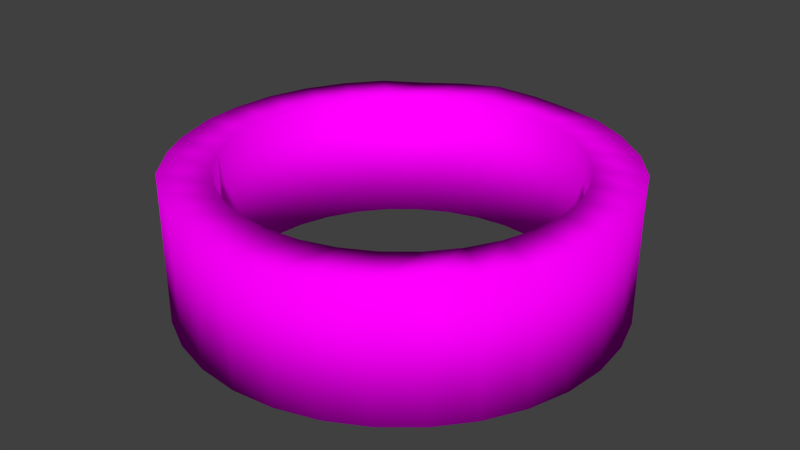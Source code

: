 # Source: Duct_Tape.blend  (saved by Blender 3.3.6; exported with 4.5.12 LTS)
import bpy
from mathutils import Matrix  # noqa: F401  (used for matrix-valued properties, if any)

bpy.ops.wm.read_factory_settings(use_empty=True)
scene = bpy.context.scene
scene.name = 'Scene'

# ---- collections
col_collection_1 = bpy.data.collections.new('Collection 1'); scene.collection.children.link(col_collection_1)

# ---- images (referenced by path relative to the original .blend; pixels are not part of the script)
import os
ASSET_DIR = os.environ.get("B2B_ASSET_DIR", "")  # directory of the original .blend (textures are referenced by path, not embedded)
HERE = os.path.dirname(os.path.abspath(__file__))  # packed textures are extracted next to this script under _unpacked/

def load_image(name, relpath, width, height, colorspace="sRGB"):
    """Load a texture the original file referenced (path relative to the .blend, or extracted next to this script)."""
    p = next((c for c in (os.path.join(HERE, relpath), os.path.join(ASSET_DIR, relpath)) if relpath and os.path.exists(c)), "")
    if p:
        img = bpy.data.images.load(p, check_existing=True)
        img.name = name
    else:  # same state as the original file: an image datablock whose file is absent (Cycles renders it pink)
        img = bpy.data.images.new(name, width, height)
        img.source = "FILE"
        img.filepath = "//" + (relpath or name)
    img.colorspace_settings.name = colorspace
    return img
img_tapete_png = load_image('tapeTe.png', 'tapeTe.png', 1024, 1024, 'sRGB')

# ---- materials (node trees are filled in below, after node groups)
mat_material_001 = bpy.data.materials.new('Material.001')
mat_material_001.alpha_threshold = 0.0
mat_material_001.roughness = 0.5

# ---- material node trees
mat_material_001.use_nodes = True; mat_material_001.node_tree.nodes.clear()
_N = mat_material_001.node_tree.nodes; _L = mat_material_001.node_tree.links
n0 = _N.new('ShaderNodeOutputMaterial'); n0.name = 'Material Output'; n0.location = (320, 280)
n1 = _N.new('ShaderNodeBsdfAnisotropic'); n1.name = 'Glossy BSDF'; n1.location = (-80, 160)
n1.distribution = 'GGX'
n1.inputs[1].default_value = 0.4472
n2 = _N.new('ShaderNodeTexImage'); n2.name = 'Image Texture'; n2.location = (-280, 380)
n2.width = 140
n2.image = img_tapete_png
n3 = _N.new('ShaderNodeBsdfDiffuse'); n3.name = 'Diffuse BSDF'; n3.location = (-80, 300)
n4 = _N.new('ShaderNodeMixShader'); n4.name = 'Mix Shader'; n4.location = (140, 300)
n4.inputs[0].default_value = 0.0
_L.new(n3.outputs[0], n4.inputs[1])
_L.new(n1.outputs[0], n4.inputs[2])
_L.new(n2.outputs[0], n3.inputs[0])
_L.new(n4.outputs[0], n0.inputs[0])
n0.is_active_output = True

# ---- world
world_world = bpy.data.worlds.new('World'); scene.world = world_world
world_world.color = (0.05088, 0.05088, 0.05088)
world_world.use_sun_shadow = False
world_world.sun_shadow_jitter_overblur = 0.0
world_world.cycles.sampling_method = 'MANUAL'
world_world.cycles.sample_map_resolution = 256

# ---- meshes
me_cylinder_001 = bpy.data.meshes.new('Cylinder.001')
me_cylinder_001.from_pydata([(0.0, 1.0, 0.0), (0.0, 1.0, 0.6), (0.1978, 0.9944, 0.5869), (0.1951, 0.9808, 0.0), (0.9808, 0.1951, 0.0), (1.0, 7.55e-08, 0.0), (0.9808, -0.1951, 0.0), (0.9239, -0.3827, 0.0), (0.8315, -0.5556, 0.0), (0.7071, -0.7071, 0.0), (0.5556, -0.8315, 0.0), (0.3827, -0.9239, 0.0), (0.1951, -0.9808, 0.0), (-3.258e-07, -1.0, 0.0), (-0.1951, -0.9808, 0.0), (-0.3827, -0.9239, 0.0), (-0.5556, -0.8315, 0.0), (-0.7071, -0.7071, 0.0), (-0.8315, -0.5556, 0.0), (-0.9239, -0.3827, 0.0), (-0.9808, -0.1951, 0.0), (-1.0, 9.656e-07, 0.0), (-0.7787, 6.751e-07, -2.98e-08), (-0.7637, -0.1519, -2.98e-08), (-0.7194, -0.298, -2.98e-08), (-0.6474, -0.4326, -2.98e-08), (-0.5506, -0.5506, -2.98e-08), (-0.4326, -0.6474, -2.98e-08), (-0.298, -0.7194, -2.98e-08), (-0.1519, -0.7637, -2.98e-08), (-2.741e-07, -0.7787, -2.98e-08), (0.1519, -0.7637, -2.98e-08), (0.298, -0.7194, -2.98e-08), (0.4326, -0.6474, -2.98e-08), (0.5506, -0.5506, -2.98e-08), (0.6474, -0.4326, -2.98e-08), (0.7194, -0.298, -2.98e-08), (0.7637, -0.1519, -2.98e-08), (0.7787, -1.798e-08, -2.98e-08), (0.3827, 0.9239, 0.0), (0.5556, 0.8315, 0.0), (0.7071, 0.7071, 0.0), (0.8315, 0.5556, 0.0), (0.9239, 0.3827, 0.0), (0.7637, 0.1519, -2.98e-08), (0.7194, 0.298, -2.98e-08), (0.6474, 0.4326, -2.98e-08), (0.5506, 0.5506, -2.98e-08), (0.4326, 0.6474, -2.98e-08), (0.298, 0.7194, -2.98e-08), (0.1519, 0.7637, -2.98e-08), (-2.033e-08, 0.7787, -2.98e-08), (-0.1519, 0.7637, -2.98e-08), (-0.298, 0.7194, -2.98e-08), (-0.4326, 0.6474, -2.98e-08), (-0.5506, 0.5506, -2.98e-08), (-0.6474, 0.4326, -2.98e-08), (-0.7194, 0.298, -2.98e-08), (-0.7637, 0.1519, -2.98e-08), (-0.9808, 0.1951, 0.0), (-0.9239, 0.3827, 0.0), (-0.8315, 0.5556, 0.0), (-0.7071, 0.7071, 0.0), (-0.5556, 0.8315, 0.0), (-0.3827, 0.9239, 0.0), (-0.1951, 0.9808, 0.0), (-0.1914, 0.9624, 0.6176), (-0.001578, -1.022, 0.577), (-2.741e-07, -0.7787, 0.6), (-0.1519, -0.7637, 0.6), (-0.298, -0.7194, 0.6), (-0.4326, -0.6474, 0.6), (-0.5506, -0.5506, 0.6), (-0.6474, -0.4326, 0.6), (-0.7194, -0.298, 0.6), (-0.7637, -0.1519, 0.6), (-0.7787, 6.751e-07, 0.6), (-0.7637, 0.1519, 0.6), (-0.7194, 0.298, 0.6), (-0.6474, 0.4326, 0.6), (-0.5506, 0.5506, 0.6), (-0.4326, 0.6474, 0.6), (-0.298, 0.7194, 0.6), (-0.1519, 0.7637, 0.6), (-2.033e-08, 0.7787, 0.6), (-0.3827, 0.9239, 0.6), (-0.5643, 0.8445, 0.5852), (-0.7071, 0.7071, 0.6), (-0.8315, 0.5556, 0.6), (-0.9239, 0.3827, 0.6), (-0.9808, 0.1951, 0.6), (-1.004, 9.688e-07, 0.5967), (-0.9808, -0.1951, 0.6), (-0.936, -0.3877, 0.5877), (-0.8315, -0.5556, 0.6), (-0.7142, -0.7142, 0.5906), (-0.5556, -0.8315, 0.6), (-0.3827, -0.9239, 0.6), (-0.1928, -0.9721, 0.5914), (0.1519, 0.7637, 0.6), (0.298, 0.7194, 0.6), (0.4326, 0.6474, 0.6), (0.5506, 0.5506, 0.6), (0.6474, 0.4326, 0.6), (0.7194, 0.298, 0.6), (0.7637, 0.1519, 0.6), (0.7787, -1.798e-08, 0.6), (0.7637, -0.1519, 0.6), (0.7194, -0.298, 0.6), (0.6474, -0.4326, 0.6), (0.5506, -0.5506, 0.6), (0.4326, -0.6474, 0.6), (0.298, -0.7194, 0.6), (0.1519, -0.7637, 0.6), (0.2006, -1.005, 0.5765), (0.3827, -0.9239, 0.6), (0.5556, -0.8315, 0.6), (0.6945, -0.6843, 0.6236), (0.8315, -0.5556, 0.6), (0.9433, -0.3907, 0.5802), (0.9808, -0.1951, 0.6), (1.0, 7.55e-08, 0.6), (0.9706, 0.1931, 0.6098), (0.9239, 0.3827, 0.6), (0.8417, 0.5619, 0.588), (0.716, 0.716, 0.5882), (0.5556, 0.8315, 0.6), (0.3827, 0.9239, 0.6)], [], [(0, 1, 2, 3), (65, 66, 1, 0), (25, 26, 17, 18), (24, 25, 18, 19), (3, 2, 127, 39), (39, 127, 126, 40), (40, 126, 125, 41), (41, 125, 124, 42), (42, 124, 123, 43), (43, 123, 122, 4), (4, 122, 121, 5), (5, 121, 120, 6), (6, 120, 119, 7), (7, 119, 118, 8), (8, 118, 117, 9), (9, 117, 116, 10), (10, 116, 115, 11), (11, 115, 114, 12), (12, 114, 67, 13), (13, 67, 98, 14), (14, 98, 97, 15), (15, 97, 96, 16), (16, 96, 95, 17), (17, 95, 94, 18), (18, 94, 93, 19), (19, 93, 92, 20), (20, 92, 91, 21), (21, 91, 90, 59), (59, 90, 89, 60), (60, 89, 88, 61), (61, 88, 87, 62), (62, 87, 86, 63), (63, 86, 85, 64), (64, 85, 66, 65), (51, 50, 99, 84), (52, 51, 84, 83), (50, 49, 100, 99), (53, 52, 83, 82), (49, 48, 101, 100), (54, 53, 82, 81), (48, 47, 102, 101), (55, 54, 81, 80), (47, 46, 103, 102), (56, 55, 80, 79), (46, 45, 104, 103), (57, 56, 79, 78), (45, 44, 105, 104), (58, 57, 78, 77), (44, 38, 106, 105), (22, 58, 77, 76), (38, 37, 107, 106), (23, 22, 76, 75), (37, 36, 108, 107), (24, 23, 75, 74), (36, 35, 109, 108), (25, 24, 74, 73), (35, 34, 110, 109), (26, 25, 73, 72), (34, 33, 111, 110), (27, 26, 72, 71), (33, 32, 112, 111), (28, 27, 71, 70), (32, 31, 113, 112), (29, 28, 70, 69), (31, 30, 68, 113), (30, 29, 69, 68), (69, 70, 97, 98), (70, 71, 96, 97), (71, 72, 95, 96), (72, 73, 94, 95), (73, 74, 93, 94), (74, 75, 92, 93), (75, 76, 91, 92), (76, 77, 90, 91), (77, 78, 89, 90), (78, 79, 88, 89), (79, 80, 87, 88), (80, 81, 86, 87), (81, 82, 85, 86), (82, 83, 66, 85), (83, 84, 1, 66), (84, 99, 2, 1), (99, 100, 127, 2), (100, 101, 126, 127), (101, 102, 125, 126), (102, 103, 124, 125), (103, 104, 123, 124), (104, 105, 122, 123), (105, 106, 121, 122), (106, 107, 120, 121), (107, 108, 119, 120), (108, 109, 118, 119), (109, 110, 117, 118), (110, 111, 116, 117), (111, 112, 115, 116), (112, 113, 114, 115), (113, 68, 67, 114), (68, 69, 98, 67), (26, 27, 16, 17), (27, 28, 15, 16), (28, 29, 14, 15), (29, 30, 13, 14), (30, 31, 12, 13), (31, 32, 11, 12), (32, 33, 10, 11), (33, 34, 9, 10), (34, 35, 8, 9), (35, 36, 7, 8), (36, 37, 6, 7), (37, 38, 5, 6), (38, 44, 4, 5), (44, 45, 43, 4), (45, 46, 42, 43), (46, 47, 41, 42), (47, 48, 40, 41), (48, 49, 39, 40), (49, 50, 3, 39), (50, 51, 0, 3), (51, 52, 65, 0), (52, 53, 64, 65), (53, 54, 63, 64), (54, 55, 62, 63), (55, 56, 61, 62), (56, 57, 60, 61), (57, 58, 59, 60), (58, 22, 21, 59), (22, 23, 20, 21), (23, 24, 19, 20)])
me_cylinder_001.polygons.foreach_set('use_smooth', [True] * 128)
_uv = me_cylinder_001.uv_layers.new(name='UVMap')
_uv.uv.foreach_set('vector', [0.7446, 0.4817, 0.7464, 0.5751, 0.7155, 0.5737, 0.7141, 0.4823, 0.7752, 0.4812, 0.7768, 0.5774, 0.7464, 0.5751, 0.7446, 0.4817, 0.1611, 0.6666, 0.1844, 0.6666, 0.1831, 0.6325, 0.1594, 0.6325, 0.1384, 0.6666, 0.1611, 0.6666, 0.1594, 0.6325, 0.1358, 0.6325, 0.7141, 0.4823, 0.7155, 0.5737, 0.6847, 0.5761, 0.6836, 0.4827, 0.6836, 0.4827, 0.6847, 0.5761, 0.6542, 0.5765, 0.6531, 0.483, 0.6531, 0.483, 0.6542, 0.5765, 0.6234, 0.575, 0.6226, 0.4834, 0.6226, 0.4834, 0.6234, 0.575, 0.5925, 0.5752, 0.592, 0.4836, 0.592, 0.4836, 0.5925, 0.5752, 0.5618, 0.5771, 0.5615, 0.4837, 0.5615, 0.4837, 0.5618, 0.5771, 0.5314, 0.5788, 0.531, 0.4838, 0.531, 0.4838, 0.5314, 0.5788, 0.5009, 0.5774, 0.5005, 0.484, 0.5005, 0.484, 0.5009, 0.5774, 0.4704, 0.5775, 0.4699, 0.4841, 0.4699, 0.4841, 0.4704, 0.5775, 0.4394, 0.5746, 0.4394, 0.4842, 0.4394, 0.4842, 0.4394, 0.5746, 0.4084, 0.5775, 0.4089, 0.4841, 0.4089, 0.4841, 0.4084, 0.5775, 0.3791, 0.5811, 0.3784, 0.4839, 0.3784, 0.4839, 0.3791, 0.5811, 0.3476, 0.5773, 0.3478, 0.4838, 0.3478, 0.4838, 0.3476, 0.5773, 0.3171, 0.5772, 0.3173, 0.4838, 0.3173, 0.4838, 0.3171, 0.5772, 0.286, 0.5734, 0.2868, 0.4836, 0.2868, 0.4836, 0.286, 0.5734, 0.2544, 0.5731, 0.2563, 0.4832, 0.2563, 0.4832, 0.2544, 0.5731, 0.2236, 0.5746, 0.2258, 0.4825, 0.2258, 0.4825, 0.2236, 0.5746, 0.1931, 0.5752, 0.1952, 0.4818, 0.1952, 0.4818, 0.1931, 0.5752, 0.1626, 0.5745, 0.1647, 0.4811, 0.1647, 0.4811, 0.1626, 0.5745, 0.1319, 0.5724, 0.1342, 0.4804, 0.1342, 0.4804, 0.1319, 0.5724, 0.1012, 0.573, 0.1037, 0.4796, 0.1037, 0.4796, 0.1012, 0.573, 0.07045, 0.5702, 0.07319, 0.4788, 0.07319, 0.4788, 0.07045, 0.5702, 0.03961, 0.5711, 0.04269, 0.4778, 0.04269, 0.4778, 0.03961, 0.5711, 0.009063, 0.5696, 0.01218, 0.4768, 0.9888, 0.4768, 0.9909, 0.5696, 0.9604, 0.5709, 0.9583, 0.4775, 0.9583, 0.4775, 0.9604, 0.5709, 0.9299, 0.5716, 0.9277, 0.4782, 0.9277, 0.4782, 0.9299, 0.5716, 0.8993, 0.5722, 0.8972, 0.4788, 0.8972, 0.4788, 0.8993, 0.5722, 0.8688, 0.5729, 0.8667, 0.4795, 0.8667, 0.4795, 0.8688, 0.5729, 0.8379, 0.5713, 0.8362, 0.4802, 0.8362, 0.4802, 0.8379, 0.5713, 0.8071, 0.5741, 0.8057, 0.4807, 0.8057, 0.4807, 0.8071, 0.5741, 0.7768, 0.5774, 0.7752, 0.4812, 0.6859, 0.6666, 0.6594, 0.6666, 0.6588, 0.759, 0.6854, 0.759, 0.7126, 0.6666, 0.6859, 0.6666, 0.6854, 0.759, 0.7119, 0.759, 0.6594, 0.6666, 0.6329, 0.6666, 0.6324, 0.759, 0.6588, 0.759, 0.7395, 0.6666, 0.7126, 0.6666, 0.7119, 0.759, 0.7386, 0.759, 0.6329, 0.6666, 0.6067, 0.6666, 0.6061, 0.759, 0.6324, 0.759, 0.7665, 0.6666, 0.7395, 0.6666, 0.7386, 0.759, 0.7656, 0.759, 0.6067, 0.6666, 0.5806, 0.6666, 0.5798, 0.759, 0.6061, 0.759, 0.7936, 0.6666, 0.7665, 0.6666, 0.7656, 0.759, 0.7926, 0.759, 0.5806, 0.6666, 0.5547, 0.6666, 0.5538, 0.759, 0.5798, 0.759, 0.8207, 0.6666, 0.7936, 0.6666, 0.7926, 0.759, 0.8195, 0.759, 0.5547, 0.6666, 0.5289, 0.6666, 0.528, 0.759, 0.5538, 0.759, 0.8476, 0.6666, 0.8207, 0.6666, 0.8195, 0.759, 0.8458, 0.759, 0.5289, 0.6666, 0.5034, 0.6666, 0.5026, 0.759, 0.528, 0.759, 0.8739, 0.6666, 0.8476, 0.6666, 0.8458, 0.759, 0.8714, 0.759, 0.5034, 0.6666, 0.478, 0.6666, 0.4774, 0.759, 0.5026, 0.759, 0.899, 0.6666, 0.8739, 0.6666, 0.8714, 0.759, 0.895, 0.759, 0.478, 0.6666, 0.4528, 0.6666, 0.4523, 0.759, 0.4774, 0.759, 0.1166, 0.6666, 0.09616, 0.6666, 0.09246, 0.759, 0.1138, 0.759, 0.4528, 0.6666, 0.4277, 0.6666, 0.4271, 0.759, 0.4523, 0.759, 0.1384, 0.6666, 0.1166, 0.6666, 0.1138, 0.759, 0.1364, 0.759, 0.4277, 0.6666, 0.4027, 0.6666, 0.4021, 0.759, 0.4271, 0.759, 0.1611, 0.6666, 0.1384, 0.6666, 0.1364, 0.759, 0.1597, 0.759, 0.4027, 0.6666, 0.3779, 0.6666, 0.3773, 0.759, 0.4021, 0.759, 0.1844, 0.6666, 0.1611, 0.6666, 0.1597, 0.759, 0.1834, 0.759, 0.3779, 0.6666, 0.3532, 0.6666, 0.3528, 0.759, 0.3773, 0.759, 0.2079, 0.6666, 0.1844, 0.6666, 0.1834, 0.759, 0.2073, 0.759, 0.3532, 0.6666, 0.3286, 0.6666, 0.3283, 0.759, 0.3528, 0.759, 0.2318, 0.6666, 0.2079, 0.6666, 0.2073, 0.759, 0.2312, 0.759, 0.3286, 0.6666, 0.3042, 0.6666, 0.3037, 0.759, 0.3283, 0.759, 0.2557, 0.6666, 0.2318, 0.6666, 0.2312, 0.759, 0.2552, 0.759, 0.3042, 0.6666, 0.2799, 0.6666, 0.2794, 0.759, 0.3037, 0.759, 0.2799, 0.6666, 0.2557, 0.6666, 0.2552, 0.759, 0.2794, 0.759, 0.2552, 0.759, 0.2312, 0.759, 0.231, 0.7921, 0.2544, 0.7921, 0.2312, 0.759, 0.2073, 0.759, 0.2068, 0.7921, 0.231, 0.7921, 0.2073, 0.759, 0.1834, 0.759, 0.182, 0.7921, 0.2068, 0.7921, 0.1834, 0.759, 0.1597, 0.759, 0.1576, 0.7921, 0.182, 0.7921, 0.1597, 0.759, 0.1364, 0.759, 0.1327, 0.7921, 0.1576, 0.7921, 0.1364, 0.759, 0.1138, 0.759, 0.1081, 0.7921, 0.1327, 0.7921, 0.1138, 0.759, 0.09246, 0.759, 0.08251, 0.7921, 0.1081, 0.7921, 0.895, 0.759, 0.8714, 0.759, 0.8755, 0.7921, 0.9038, 0.7921, 0.8714, 0.759, 0.8458, 0.759, 0.8482, 0.7921, 0.8755, 0.7921, 0.8458, 0.759, 0.8195, 0.759, 0.8208, 0.7921, 0.8482, 0.7921, 0.8195, 0.759, 0.7926, 0.759, 0.793, 0.7921, 0.8208, 0.7921, 0.7926, 0.759, 0.7656, 0.759, 0.7647, 0.7921, 0.793, 0.7921, 0.7656, 0.759, 0.7386, 0.759, 0.737, 0.7921, 0.7647, 0.7921, 0.7386, 0.759, 0.7119, 0.759, 0.7111, 0.7921, 0.737, 0.7921, 0.7119, 0.759, 0.6854, 0.759, 0.6852, 0.7921, 0.7111, 0.7921, 0.6854, 0.759, 0.6588, 0.759, 0.6583, 0.7921, 0.6852, 0.7921, 0.6588, 0.759, 0.6324, 0.759, 0.6318, 0.7921, 0.6583, 0.7921, 0.6324, 0.759, 0.6061, 0.759, 0.6056, 0.7921, 0.6318, 0.7921, 0.6061, 0.759, 0.5798, 0.759, 0.5785, 0.7921, 0.6056, 0.7921, 0.5798, 0.759, 0.5538, 0.759, 0.5515, 0.7921, 0.5785, 0.7921, 0.5538, 0.759, 0.528, 0.759, 0.526, 0.7921, 0.5515, 0.7921, 0.528, 0.759, 0.5026, 0.759, 0.5016, 0.7921, 0.526, 0.7921, 0.5026, 0.759, 0.4774, 0.759, 0.4773, 0.7921, 0.5016, 0.7921, 0.4774, 0.759, 0.4523, 0.759, 0.452, 0.7921, 0.4773, 0.7921, 0.4523, 0.759, 0.4271, 0.759, 0.4259, 0.7921, 0.452, 0.7921, 0.4271, 0.759, 0.4021, 0.759, 0.4005, 0.7921, 0.4259, 0.7921, 0.4021, 0.759, 0.3773, 0.759, 0.3777, 0.7921, 0.4005, 0.7921, 0.3773, 0.759, 0.3528, 0.759, 0.353, 0.7921, 0.3777, 0.7921, 0.3528, 0.759, 0.3283, 0.759, 0.3283, 0.7921, 0.353, 0.7921, 0.3283, 0.759, 0.3037, 0.759, 0.303, 0.7921, 0.3283, 0.7921, 0.3037, 0.759, 0.2794, 0.759, 0.2774, 0.7921, 0.303, 0.7921, 0.2794, 0.759, 0.2552, 0.759, 0.2544, 0.7921, 0.2774, 0.7921, 0.1844, 0.6666, 0.2079, 0.6666, 0.2069, 0.6325, 0.1831, 0.6325, 0.2079, 0.6666, 0.2318, 0.6666, 0.2308, 0.6325, 0.2069, 0.6325, 0.2318, 0.6666, 0.2557, 0.6666, 0.2548, 0.6325, 0.2308, 0.6325, 0.2557, 0.6666, 0.2799, 0.6666, 0.279, 0.6325, 0.2548, 0.6325, 0.2799, 0.6666, 0.3042, 0.6666, 0.3033, 0.6325, 0.279, 0.6325, 0.3042, 0.6666, 0.3286, 0.6666, 0.3278, 0.6325, 0.3033, 0.6325, 0.3286, 0.6666, 0.3532, 0.6666, 0.3523, 0.6325, 0.3278, 0.6325, 0.3532, 0.6666, 0.3779, 0.6666, 0.377, 0.6325, 0.3523, 0.6325, 0.3779, 0.6666, 0.4027, 0.6666, 0.4018, 0.6325, 0.377, 0.6325, 0.4027, 0.6666, 0.4277, 0.6666, 0.4268, 0.6325, 0.4018, 0.6325, 0.4277, 0.6666, 0.4528, 0.6666, 0.4519, 0.6325, 0.4268, 0.6325, 0.4528, 0.6666, 0.478, 0.6666, 0.4771, 0.6325, 0.4519, 0.6325, 0.478, 0.6666, 0.5034, 0.6666, 0.5025, 0.6325, 0.4771, 0.6325, 0.5034, 0.6666, 0.5289, 0.6666, 0.528, 0.6325, 0.5025, 0.6325, 0.5289, 0.6666, 0.5547, 0.6666, 0.5537, 0.6325, 0.528, 0.6325, 0.5547, 0.6666, 0.5806, 0.6666, 0.5797, 0.6325, 0.5537, 0.6325, 0.5806, 0.6666, 0.6067, 0.6666, 0.6058, 0.6325, 0.5797, 0.6325, 0.6067, 0.6666, 0.6329, 0.6666, 0.632, 0.6325, 0.6058, 0.6325, 0.6329, 0.6666, 0.6594, 0.6666, 0.6584, 0.6325, 0.632, 0.6325, 0.6594, 0.6666, 0.6859, 0.6666, 0.685, 0.6325, 0.6584, 0.6325, 0.6859, 0.6666, 0.7126, 0.6666, 0.7118, 0.6325, 0.685, 0.6325, 0.7126, 0.6666, 0.7395, 0.6666, 0.7388, 0.6325, 0.7118, 0.6325, 0.7395, 0.6666, 0.7665, 0.6666, 0.766, 0.6325, 0.7388, 0.6325, 0.7665, 0.6666, 0.7936, 0.6666, 0.7936, 0.6325, 0.766, 0.6325, 0.7936, 0.6666, 0.8207, 0.6666, 0.8216, 0.6325, 0.7936, 0.6325, 0.8207, 0.6666, 0.8476, 0.6666, 0.8503, 0.6325, 0.8216, 0.6325, 0.8476, 0.6666, 0.8739, 0.6666, 0.8798, 0.6325, 0.8503, 0.6325, 0.8739, 0.6666, 0.899, 0.6666, 0.9102, 0.6325, 0.8798, 0.6325, 0.09616, 0.6666, 0.1166, 0.6666, 0.1125, 0.6325, 0.08942, 0.6325, 0.1166, 0.6666, 0.1384, 0.6666, 0.1358, 0.6325, 0.1125, 0.6325])
me_cylinder_001.materials.append(mat_material_001)
me_cylinder_001.use_remesh_preserve_volume = False
me_cylinder_001.use_remesh_preserve_attributes = False
me_cylinder_001.use_mirror_vertex_groups = False
me_cylinder_001.update()

# ---- objects
ob_cylinder_001 = bpy.data.objects.new('Cylinder.001', me_cylinder_001)

# ---- transforms, parenting, visibility, modifiers, constraints
ob_cylinder_001.location = (0.0, 0.0, -0.07132)
ob_cylinder_001.scale = (3.868, 3.868, 3.868)
ob_cylinder_001.lineart.crease_threshold = 0.0

# ---- collection membership
col_collection_1.objects.link(ob_cylinder_001)

# ---- scene / render settings (as saved in the file)
scene.frame_start = 1; scene.frame_end = 250; scene.frame_set(2)
scene.render.engine = 'CYCLES'
scene.render.resolution_percentage = 50
scene.render.dither_intensity = 0.0
scene.cycles.use_denoising = False
scene.cycles.samples = 263
scene.cycles.sampling_pattern = 'TABULATED_SOBOL'
scene.cycles.light_sampling_threshold = 0.0
scene.cycles.use_adaptive_sampling = False
scene.cycles.use_light_tree = False
scene.cycles.blur_glossy = 0.0
scene.cycles.pixel_filter_type = 'GAUSSIAN'
scene.cycles.sample_clamp_indirect = 0.0
scene.view_settings.view_transform = 'Standard'
bpy.context.view_layer.update()

# ---- added for rendering (the .blend has no active camera and no usable light): camera, sun
cam_auto = bpy.data.cameras.new('AutoCamera')
cam_auto.lens = 50.0
cam_auto.sensor_width = 36.0
cam_auto.clip_end = 1000.0
ob_auto_camera = bpy.data.objects.new('AutoCamera', cam_auto)
scene.collection.objects.link(ob_auto_camera)
ob_auto_camera.location = (10.4218, -12.5567, 9.47762)
ob_auto_camera.rotation_euler = (1.09748, -7.21219e-08, 0.694738)
scene.camera = ob_auto_camera
light_auto_sun = bpy.data.lights.new('AutoSun', 'SUN')
light_auto_sun.energy = 3.0
light_auto_sun.angle = 0.0523599
ob_auto_sun = bpy.data.objects.new('AutoSun', light_auto_sun)
scene.collection.objects.link(ob_auto_sun)
ob_auto_sun.rotation_euler = (0.872665, 0.174533, 0.523599)
bpy.context.view_layer.update()
